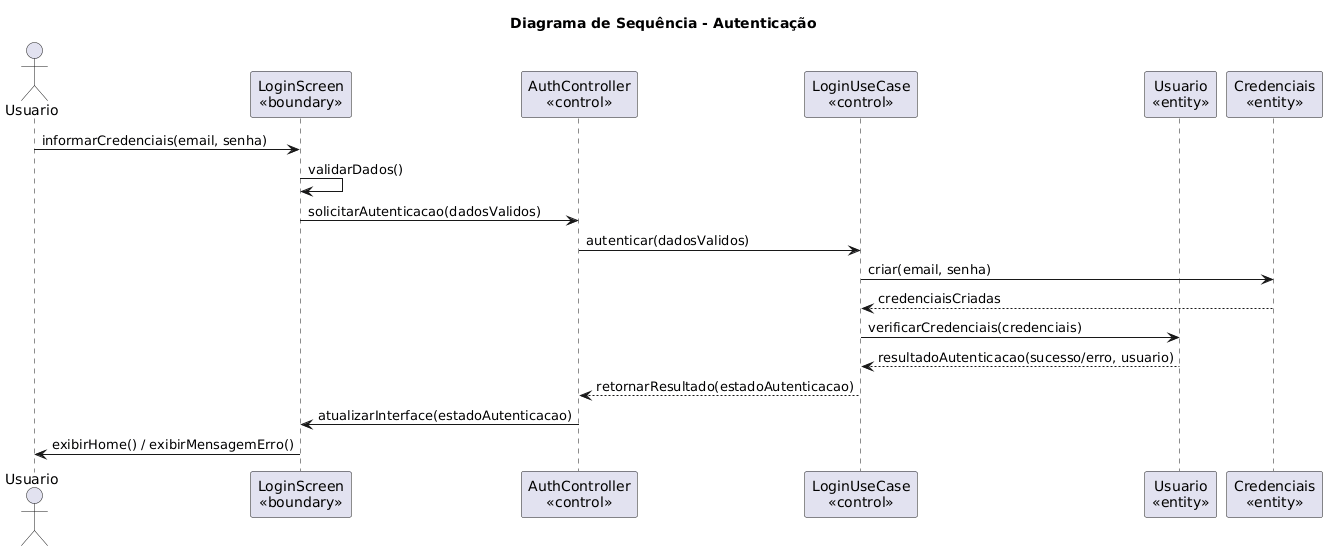

The diagram above was rendered by PlantUML. Its source (embedded in the PNG):
@startuml
title Diagrama de Sequência - Autenticação 

actor Usuario

participant "LoginScreen\n«boundary»" as loginScreen
participant "AuthController\n«control»" as authCtrl
participant "LoginUseCase\n«control»" as loginUC
participant "Usuario\n«entity»" as usuarioEnt
participant "Credenciais\n«entity»" as credenciais

Usuario -> loginScreen : informarCredenciais(email, senha)
loginScreen -> loginScreen : validarDados()
loginScreen -> authCtrl : solicitarAutenticacao(dadosValidos)

authCtrl -> loginUC : autenticar(dadosValidos)

loginUC -> credenciais : criar(email, senha)
credenciais --> loginUC : credenciaisCriadas

loginUC -> usuarioEnt : verificarCredenciais(credenciais)
usuarioEnt --> loginUC : resultadoAutenticacao(sucesso/erro, usuario)

loginUC --> authCtrl : retornarResultado(estadoAutenticacao)

authCtrl -> loginScreen : atualizarInterface(estadoAutenticacao)
loginScreen -> Usuario : exibirHome() / exibirMensagemErro()
@enduml